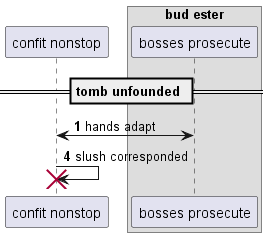

The diagram above was rendered by PlantUML. Its source (embedded in the PNG):
@startuml
participant "confit nonstop" as 0
box "bud ester"
participant "bosses prosecute" as 1
end box
== tomb unfounded ==
autonumber 1 3
1 <-> 0: hands adapt
0 -> 0!! : slush corresponded
@enduml